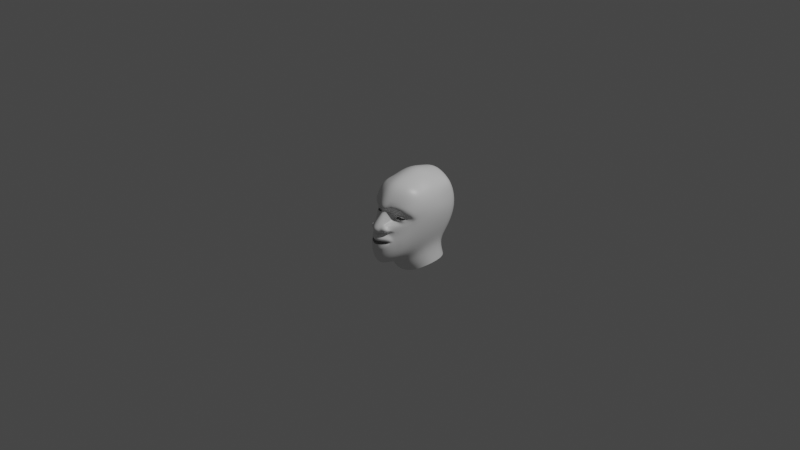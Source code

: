 # Source: black_face.blend  (saved by Blender 2.90.8; exported with 4.5.12 LTS)
import bpy
from mathutils import Matrix  # noqa: F401  (used for matrix-valued properties, if any)

bpy.ops.wm.read_factory_settings(use_empty=True)
scene = bpy.context.scene
scene.name = 'Scene'

# ---- collections
col_collection = bpy.data.collections.new('Collection'); scene.collection.children.link(col_collection)

# ---- materials (node trees are filled in below, after node groups)
mat_material = bpy.data.materials.new('Material')
mat_material.alpha_threshold = 0.0
mat_material.use_transparent_shadow = False
mat_material.line_color = (0.0, 0.0, 0.0, 1.0)

# ---- material node trees
mat_material.use_nodes = True; mat_material.node_tree.nodes.clear()
_N = mat_material.node_tree.nodes; _L = mat_material.node_tree.links
n0 = _N.new('ShaderNodeOutputMaterial'); n0.name = 'Material Output'; n0.location = (300, 300)
n1 = _N.new('ShaderNodeBsdfPrincipled'); n1.name = 'Principled BSDF'; n1.location = (10, 300)
n1.distribution = 'GGX'
n1.subsurface_method = 'BURLEY'
n1.inputs[2].default_value = 0.4
n1.inputs[3].default_value = 1.45
n1.inputs[27].default_value = (0.0, 0.0, 0.0, 1.0)
n1.inputs[28].default_value = 1.0
_L.new(n1.outputs[0], n0.inputs[0])
n0.is_active_output = True

# ---- world
world_world = bpy.data.worlds.new('World'); scene.world = world_world
world_world.use_nodes = True; world_world.node_tree.nodes.clear()
_N = world_world.node_tree.nodes; _L = world_world.node_tree.links
n0 = _N.new('ShaderNodeOutputWorld'); n0.name = 'World Output'; n0.location = (300, 300)
n1 = _N.new('ShaderNodeBackground'); n1.name = 'Background'; n1.location = (10, 300)
n1.inputs[0].default_value = (0.05088, 0.05088, 0.05088, 1.0)
_L.new(n1.outputs[0], n0.inputs[0])
n0.is_active_output = True
world_world.color = (0.05088, 0.05088, 0.05088)
world_world.use_sun_shadow = False
world_world.sun_shadow_jitter_overblur = 0.0

# ---- cameras
cam_camera = bpy.data.cameras.new('Camera')
cam_camera.clip_end = 100.0
cam_camera.ortho_scale = 7.314

# ---- lights
light_light = bpy.data.lights.new('Light', 'POINT')
light_light.transmission_factor = 0.0
light_light.energy = 1000.0
light_light.shadow_soft_size = 0.1
light_light.shadow_maximum_resolution = 0.006
light_light.use_absolute_resolution = True

# ---- meshes
me_cube = bpy.data.meshes.new('Cube')
me_cube.from_pydata([(0.4566, -1.448, 0.09581), (0.4026, -1.448, -0.1907), (0.578, -1.09, -0.09067), (0.4387, -1.084, -0.2301), (0.0, -1.718, -0.8413), (0.0, -1.718, -1.126), (0.569, -1.284, 0.06053), (0.5203, -1.295, -0.1829), (0.2648, -1.486, 0.1602), (0.0, -1.639, 0.1834), (0.0, -1.626, -0.2734), (0.2408, -1.484, -0.2124), (0.4983, -1.5, -1.052), (0.0, -1.654, -0.4572), (0.8041, -1.073, -0.6867), (0.4286, -1.5, -0.8054), (0.6861, -1.073, -0.735), (0.3428, -1.5, -0.6322), (0.0, -1.654, -0.6499), (0.4128, -1.5, -0.4956), (0.4619, -0.6353, 0.371), (0.7033, -0.6989, 0.4321), (0.8696, -0.6717, 0.409), (1.02, -0.4096, 0.4472), (0.8803, -0.677, 0.5652), (0.6658, -0.6989, 0.5877), (0.4941, -0.6626, 0.475), (0.3954, -0.6989, 0.3356), (0.6902, -0.6808, 0.2566), (0.9344, -0.6262, 0.2303), (1.175, -0.2899, 0.4376), (0.9615, -0.608, 0.6581), (0.5898, -0.608, 0.726), (0.3589, -0.6717, 0.4779), (1.245, -0.2899, 0.5986), (1.014, -0.6535, 0.8149), (0.5737, -0.7262, 0.8709), (0.3428, -0.8171, 0.7561), (0.5718, -1.139, -1.926), (0.0, -1.511, -2.076), (1.072, -0.6113, -1.459), (1.38, -0.1189, -0.5053), (1.568, 0.4645, 0.4717), (1.5, 0.4174, 1.142), (1.57, 1.303, 1.156), (0.7126, 1.207, 2.368), (0.0, 1.192, 2.634), (0.5165, -1.084, -0.1648), (0.4296, -1.503, -0.04746), (0.6099, -1.36, -0.07647), (0.2437, -1.528, -0.04215), (0.0, -1.77, -0.04219), (0.0, -1.466, -0.2797), (0.0, -1.098, 0.779), (0.0, -1.218, 0.9614), (0.0, -1.199, 1.17), (0.0, -0.6954, 2.098), (0.0, 0.1041, 2.403), (0.0, 2.537, 2.322), (0.0, 3.164, 1.485), (0.0, 3.391, 0.2638), (0.0, 3.025, -0.6782), (0.0, 2.711, -0.9398), (0.0, 2.385, -1.49), (0.0, -1.594, -1.219), (0.0, -1.687, -1.601), (0.0, -1.108, -2.004), (0.0, -0.4572, -2.18), (0.0, 0.03853, -2.923), (0.9865, -0.9011, -1.198), (1.229, -0.5587, -0.2519), (1.444, 0.02377, 0.5379), (1.315, -0.4344, 1.165), (1.106, -0.1218, 1.807), (0.3577, -1.09, 1.157), (0.5249, -0.5937, 1.97), (0.1784, -0.9164, 0.7516), (0.1784, -1.125, 0.9341), (0.5346, -1.064, 0.0886), (0.427, -1.239, 0.1859), (0.5536, -1.185, -0.4086), (0.3524, -0.973, 0.2757), (0.673, -0.8949, 0.1538), (0.2901, -0.9026, 0.4779), (0.274, -0.8143, 0.8163), (0.9607, -0.6455, 0.1135), (1.261, -0.2497, 0.3661), (1.344, -0.2497, 0.6071), (1.117, -0.6129, 0.9842), (0.5223, -0.8481, 1.005), (0.5443, -1.421, -1.495), (0.1738, -1.588, 0.1775), (0.1272, -1.577, -0.2532), (0.1708, -1.684, -0.02021), (0.08922, -1.051, 0.7653), (1.672, 1.402, 0.5128), (1.499, 1.058, -0.6394), (1.136, 0.4052, -1.606), (0.5824, -0.4493, -2.003), (1.298, 0.436, 1.652), (1.354, 1.269, 1.78), (0.6559, 0.3766, 2.156), (1.323, 0.6957, -2.43), (0.7697, 0.2001, -2.793), (1.136, 1.838, -1.411), (1.323, 1.98, -2.263), (1.208, 1.25, -1.502), (1.395, 1.338, -2.346), (0.0, 2.655, -2.302), (0.5679, 2.275, -1.439), (0.6615, 2.403, -2.299), (1.312, 2.835, 0.3708), (1.226, 2.48, -0.6762), (1.261, 2.673, 1.303), (1.153, 2.448, 1.72), (0.5697, 2.598, 2.073), (0.6492, 3.247, 0.2482), (0.606, 2.887, -0.7463), (0.6237, 3.052, 1.325), (0.0, 1.978, 2.407), (1.492, 2.247, 0.3848), (1.362, 1.94, -0.7575), (1.415, 1.988, 1.23), (1.253, 2.008, 1.9), (0.6412, 2.016, 2.15)], [], [(19, 17, 18, 13), (14, 12, 15, 16), (20, 27, 33, 26), (48, 50, 8, 0), (47, 49, 6, 2), (5, 4, 15, 12), (24, 25, 32, 31), (14, 16, 17, 19), (93, 51, 9, 91), (49, 48, 0, 6), (22, 23, 30, 29), (20, 21, 28, 27), (25, 26, 33, 32), (23, 24, 31, 30), (21, 22, 29, 28), (32, 33, 37, 36), (31, 32, 36, 35), (30, 31, 35, 34), (7, 1, 48, 49), (92, 10, 51, 93), (3, 7, 49, 47), (1, 11, 50, 48), (43, 42, 71, 72), (41, 40, 69, 70), (99, 43, 72, 73), (42, 41, 70, 71), (73, 72, 74, 75), (53, 54, 77, 76, 94), (74, 84, 77), (91, 94, 76, 8), (2, 6, 0, 8, 79, 78), (14, 19, 80), (19, 13, 52, 80), (80, 52, 3), (7, 3, 52, 10, 92, 11, 1), (80, 3, 14), (37, 33, 83, 84), (27, 81, 83, 33), (27, 28, 82, 81), (30, 34, 87, 86), (34, 35, 88, 87), (35, 36, 89, 88), (29, 30, 86, 85), (36, 37, 84, 89), (29, 85, 82, 28), (8, 81, 79), (84, 83, 76), (81, 8, 83), (8, 76, 83), (78, 79, 81, 82), (2, 78, 82, 85), (77, 84, 76), (89, 84, 74), (74, 72, 88, 89), (72, 71, 87, 88), (87, 71, 86), (71, 70, 85, 86), (47, 2, 85, 70, 14, 3), (70, 69, 14), (38, 90, 69, 40), (12, 14, 69, 90), (12, 64, 5), (65, 64, 12, 90), (38, 39, 65, 90), (74, 55, 56, 75), (9, 53, 94, 91), (77, 54, 55, 74), (11, 92, 93, 50), (50, 93, 91, 8), (42, 43, 44, 95), (38, 40, 97, 98), (41, 42, 95, 96), (40, 41, 96, 97), (39, 38, 66), (67, 66, 38, 98), (43, 99, 100, 44), (101, 45, 100, 99), (45, 101, 57, 46), (99, 73, 101), (73, 75, 101), (57, 101, 75, 56), (98, 97, 102, 103), (68, 67, 98, 103), (107, 106, 104, 105), (102, 97, 106, 107), (110, 109, 63, 108), (105, 104, 109, 110), (121, 96, 95, 120), (120, 95, 44, 122), (118, 115, 58, 59), (122, 123, 114, 113), (116, 111, 113, 118), (117, 112, 111, 116), (61, 117, 116, 60), (60, 116, 118, 59), (113, 114, 115, 118), (119, 58, 115, 124), (124, 115, 114, 123), (61, 62, 63, 109, 117), (104, 112, 117, 109), (45, 124, 123, 100), (46, 119, 124, 45), (44, 100, 123, 122), (111, 120, 122, 113), (112, 121, 120, 111), (106, 121, 112, 104), (96, 121, 106, 97)])
me_cube.polygons.foreach_set('use_smooth', [True] * 107)
_uv = me_cube.uv_layers.new(name='UVMap')
_uv.uv.foreach_set('vector', [0.0, 0.0, 0.0, 0.0, 0.0, 0.0, 0.0, 0.0, 0.0, 0.0, 0.0, 0.0, 0.0, 0.0, 0.0, 0.0, 0.0, 0.0, 0.0, 0.0, 0.0, 0.0, 0.0, 0.0, 0.5, 0.784, 0.5, 0.8181, 0.625, 0.8181, 0.625, 0.784, 0.5, 0.75, 0.5, 0.767, 0.625, 0.767, 0.625, 0.75, 0.0, 0.0, 0.0, 0.0, 0.0, 0.0, 0.0, 0.0, 0.0, 0.0, 0.0, 0.0, 0.0, 0.0, 0.0, 0.0, 0.0, 0.0, 0.0, 0.0, 0.0, 0.0, 0.0, 0.0, 0.5, 0.8465, 0.5, 0.875, 0.625, 0.875, 0.625, 0.8465, 0.5, 0.767, 0.5, 0.784, 0.625, 0.784, 0.625, 0.767, 0.0, 0.0, 0.0, 0.0, 0.0, 0.0, 0.0, 0.0, 0.0, 0.0, 0.0, 0.0, 0.0, 0.0, 0.0, 0.0, 0.0, 0.0, 0.0, 0.0, 0.0, 0.0, 0.0, 0.0, 0.0, 0.0, 0.0, 0.0, 0.0, 0.0, 0.0, 0.0, 0.0, 0.0, 0.0, 0.0, 0.0, 0.0, 0.0, 0.0, 0.0, 0.0, 0.0, 0.0, 0.0, 0.0, 0.0, 0.0, 0.0, 0.0, 0.0, 0.0, 0.0, 0.0, 0.0, 0.0, 0.0, 0.0, 0.0, 0.0, 0.0, 0.0, 0.0, 0.0, 0.375, 0.767, 0.375, 0.784, 0.5, 0.784, 0.5, 0.767, 0.375, 0.8465, 0.375, 0.875, 0.5, 0.875, 0.5, 0.8465, 0.375, 0.75, 0.375, 0.767, 0.5, 0.767, 0.5, 0.75, 0.375, 0.784, 0.375, 0.8181, 0.5, 0.8181, 0.5, 0.784, 0.0, 0.0, 0.0, 0.0, 0.0, 0.0, 0.0, 0.0, 0.0, 0.0, 0.0, 0.0, 0.0, 0.0, 0.0, 0.0, 0.0, 0.0, 0.0, 0.0, 0.0, 0.0, 0.0, 0.0, 0.0, 0.0, 0.0, 0.0, 0.0, 0.0, 0.0, 0.0, 0.0, 0.0, 0.0, 0.0, 0.0, 0.0, 0.0, 0.0, 0.0, 0.0, 0.0, 0.0, 0.0, 0.0, 0.0, 0.0, 0.0, 0.0, 0.0, 0.0, 0.0, 0.0, 0.0, 0.0, 0.625, 0.8465, 0.0, 0.0, 0.0, 0.0, 0.625, 0.8181, 0.625, 0.75, 0.625, 0.767, 0.625, 0.784, 0.625, 0.8181, 0.0, 0.0, 0.0, 0.0, 0.0, 0.0, 0.0, 0.0, 0.0, 0.0, 0.0, 0.0, 0.0, 0.0, 0.0, 0.0, 0.0, 0.0, 0.0, 0.0, 0.0, 0.0, 0.0, 0.0, 0.375, 0.767, 0.375, 0.75, 0.0, 0.0, 0.375, 0.875, 0.375, 0.8465, 0.375, 0.8181, 0.375, 0.784, 0.0, 0.0, 0.0, 0.0, 0.0, 0.0, 0.0, 0.0, 0.0, 0.0, 0.0, 0.0, 0.0, 0.0, 0.0, 0.0, 0.0, 0.0, 0.0, 0.0, 0.0, 0.0, 0.0, 0.0, 0.0, 0.0, 0.0, 0.0, 0.0, 0.0, 0.0, 0.0, 0.0, 0.0, 0.0, 0.0, 0.0, 0.0, 0.0, 0.0, 0.0, 0.0, 0.0, 0.0, 0.0, 0.0, 0.0, 0.0, 0.0, 0.0, 0.0, 0.0, 0.0, 0.0, 0.0, 0.0, 0.0, 0.0, 0.0, 0.0, 0.0, 0.0, 0.0, 0.0, 0.0, 0.0, 0.0, 0.0, 0.0, 0.0, 0.0, 0.0, 0.0, 0.0, 0.0, 0.0, 0.0, 0.0, 0.625, 0.8181, 0.0, 0.0, 0.0, 0.0, 0.0, 0.0, 0.0, 0.0, 0.0, 0.0, 0.0, 0.0, 0.625, 0.8181, 0.0, 0.0, 0.625, 0.8181, 0.0, 0.0, 0.0, 0.0, 0.0, 0.0, 0.0, 0.0, 0.0, 0.0, 0.0, 0.0, 0.625, 0.75, 0.0, 0.0, 0.0, 0.0, 0.0, 0.0, 0.0, 0.0, 0.0, 0.0, 0.0, 0.0, 0.0, 0.0, 0.0, 0.0, 0.0, 0.0, 0.0, 0.0, 0.0, 0.0, 0.0, 0.0, 0.0, 0.0, 0.0, 0.0, 0.0, 0.0, 0.0, 0.0, 0.0, 0.0, 0.0, 0.0, 0.0, 0.0, 0.0, 0.0, 0.0, 0.0, 0.0, 0.0, 0.0, 0.0, 0.0, 0.0, 0.5, 0.75, 0.625, 0.75, 0.0, 0.0, 0.0, 0.0, 0.0, 0.0, 0.0, 0.0, 0.0, 0.0, 0.0, 0.0, 0.0, 0.0, 0.0, 0.0, 0.0, 0.0, 0.0, 0.0, 0.0, 0.0, 0.0, 0.0, 0.0, 0.0, 0.0, 0.0, 0.0, 0.0, 0.0, 0.0, 0.0, 0.0, 0.0, 0.0, 0.0, 0.0, 0.0, 0.0, 0.0, 0.0, 0.0, 0.0, 0.0, 0.0, 0.0, 0.0, 0.0, 0.0, 0.0, 0.0, 0.0, 0.0, 0.0, 0.0, 0.0, 0.0, 0.0, 0.0, 0.625, 0.875, 0.0, 0.0, 0.0, 0.0, 0.625, 0.8465, 0.0, 0.0, 0.0, 0.0, 0.0, 0.0, 0.0, 0.0, 0.375, 0.8181, 0.375, 0.8465, 0.5, 0.8465, 0.5, 0.8181, 0.5, 0.8181, 0.5, 0.8465, 0.625, 0.8465, 0.625, 0.8181, 0.0, 0.0, 0.0, 0.0, 0.0, 0.0, 0.0, 0.0, 0.0, 0.0, 0.0, 0.0, 0.0, 0.0, 0.0, 0.0, 0.0, 0.0, 0.0, 0.0, 0.0, 0.0, 0.0, 0.0, 0.0, 0.0, 0.0, 0.0, 0.0, 0.0, 0.0, 0.0, 0.0, 0.0, 0.0, 0.0, 0.0, 0.0, 0.0, 0.0, 0.0, 0.0, 0.0, 0.0, 0.0, 0.0, 0.0, 0.0, 0.0, 0.0, 0.0, 0.0, 0.0, 0.0, 0.0, 0.0, 0.0, 0.0, 0.0, 0.0, 0.0, 0.0, 0.0, 0.0, 0.0, 0.0, 0.0, 0.0, 0.0, 0.0, 0.0, 0.0, 0.0, 0.0, 0.0, 0.0, 0.0, 0.0, 0.0, 0.0, 0.0, 0.0, 0.0, 0.0, 0.0, 0.0, 0.0, 0.0, 0.0, 0.0, 0.0, 0.0, 0.0, 0.0, 0.0, 0.0, 0.0, 0.0, 0.0, 0.0, 0.0, 0.0, 0.0, 0.0, 0.0, 0.0, 0.0, 0.0, 0.0, 0.0, 0.0, 0.0, 0.0, 0.0, 0.0, 0.0, 0.0, 0.0, 0.0, 0.0, 0.0, 0.0, 0.0, 0.0, 0.0, 0.0, 0.0, 0.0, 0.0, 0.0, 0.0, 0.0, 0.0, 0.0, 0.0, 0.0, 0.0, 0.0, 0.0, 0.0, 0.0, 0.0, 0.0, 0.0, 0.0, 0.0, 0.0, 0.0, 0.0, 0.0, 0.0, 0.0, 0.0, 0.0, 0.0, 0.0, 0.0, 0.0, 0.0, 0.0, 0.0, 0.0, 0.0, 0.0, 0.0, 0.0, 0.0, 0.0, 0.0, 0.0, 0.0, 0.0, 0.0, 0.0, 0.0, 0.0, 0.0, 0.0, 0.0, 0.0, 0.0, 0.0, 0.0, 0.0, 0.0, 0.0, 0.0, 0.0, 0.0, 0.0, 0.0, 0.0, 0.0, 0.0, 0.0, 0.0, 0.0, 0.0, 0.0, 0.0, 0.0, 0.0, 0.0, 0.0, 0.0, 0.0, 0.0, 0.0, 0.0, 0.0, 0.0, 0.0, 0.0, 0.0, 0.0, 0.0, 0.0, 0.0, 0.0, 0.0, 0.0, 0.0, 0.0, 0.0, 0.0, 0.0, 0.0, 0.0, 0.0, 0.0, 0.0, 0.0, 0.0, 0.0, 0.0, 0.0, 0.0, 0.0, 0.0, 0.0, 0.0, 0.0, 0.0, 0.0, 0.0, 0.0, 0.0, 0.0, 0.0, 0.0, 0.0, 0.0, 0.0, 0.0, 0.0, 0.0, 0.0, 0.0, 0.0, 0.0, 0.0, 0.0, 0.0, 0.0, 0.0, 0.0, 0.0, 0.0, 0.0, 0.0, 0.0, 0.0, 0.0, 0.0, 0.0, 0.0, 0.0, 0.0, 0.0, 0.0, 0.0, 0.0, 0.0, 0.0, 0.0, 0.0, 0.0, 0.0, 0.0, 0.0, 0.0, 0.0, 0.0, 0.0, 0.0, 0.0, 0.0, 0.0, 0.0, 0.0])
me_cube.materials.append(mat_material)
me_cube.use_remesh_preserve_volume = False
me_cube.use_remesh_preserve_attributes = False
me_cube.use_mirror_vertex_groups = False
me_cube.update()

# ---- objects
ob_cube = bpy.data.objects.new('Cube', me_cube)
ob_light = bpy.data.objects.new('Light', light_light)
ob_camera = bpy.data.objects.new('Camera', cam_camera)
ob_empty = bpy.data.objects.new('Empty', None)
ob_empty_001 = bpy.data.objects.new('Empty.001', None)

# ---- transforms, parenting, visibility, modifiers, constraints
ob_cube.location = (0.0, 0.0, 0.0)
ob_cube.scale = (0.2, 0.2, 0.2)
ob_cube.lock_rotations_4d = False
ob_cube.empty_display_type = 'ARROWS'
ob_cube.lineart.crease_threshold = 0.0
_m = ob_cube.modifiers.new('Mirror', 'MIRROR')
_m.use_clip = True
_m = ob_cube.modifiers.new('Subdivision', 'SUBSURF')
_m.uv_smooth = 'PRESERVE_CORNERS'
_m.levels = 2
ob_light.location = (4.076, 1.005, 5.904)
ob_light.rotation_euler = (0.6503, 0.05522, 1.866)
ob_light.lock_rotations_4d = False
ob_light.empty_display_type = 'ARROWS'
ob_light.color = (0.0, 0.0, 0.0, 0.0)
ob_light.lineart.crease_threshold = 0.0
ob_camera.location = (7.359, -6.926, 4.958)
ob_camera.rotation_euler = (1.109, 0.0, 0.8149)
ob_camera.lock_rotations_4d = False
ob_camera.empty_display_type = 'ARROWS'
ob_camera.color = (0.0, 0.0, 0.0, 0.0)
ob_camera.display_type = 'WIRE'
ob_camera.lineart.crease_threshold = 0.0
ob_empty.location = (0.0, 4.043, 0.0)
ob_empty.rotation_euler = (1.571, -0.0, 0.0)
ob_empty.scale = (0.2, 0.2, 0.2)
ob_empty.empty_display_type = 'IMAGE'
ob_empty.empty_display_size = 5.0
ob_empty.lineart.crease_threshold = 0.0
ob_empty_001.location = (-5.554, -0.07765, -0.6039)
ob_empty_001.rotation_euler = (1.571, -0.0, 1.571)
ob_empty_001.scale = (0.5121, 0.5121, 0.5121)
ob_empty_001.empty_display_type = 'IMAGE'
ob_empty_001.empty_display_size = 5.0
ob_empty_001.lineart.crease_threshold = 0.0

# ---- collection membership
col_collection.objects.link(ob_cube)
col_collection.objects.link(ob_light)
col_collection.objects.link(ob_camera)
col_collection.objects.link(ob_empty)
col_collection.objects.link(ob_empty_001)

# ---- scene / render settings (as saved in the file)
scene.camera = ob_camera
scene.frame_start = 1; scene.frame_end = 250; scene.frame_set(1)
scene.render.engine = 'BLENDER_EEVEE_NEXT'
scene.cycles.use_denoising = False
scene.cycles.samples = 128
scene.cycles.sampling_pattern = 'TABULATED_SOBOL'
scene.cycles.use_adaptive_sampling = False
scene.cycles.use_light_tree = False
scene.view_settings.view_transform = 'Filmic'
bpy.context.view_layer.update()
